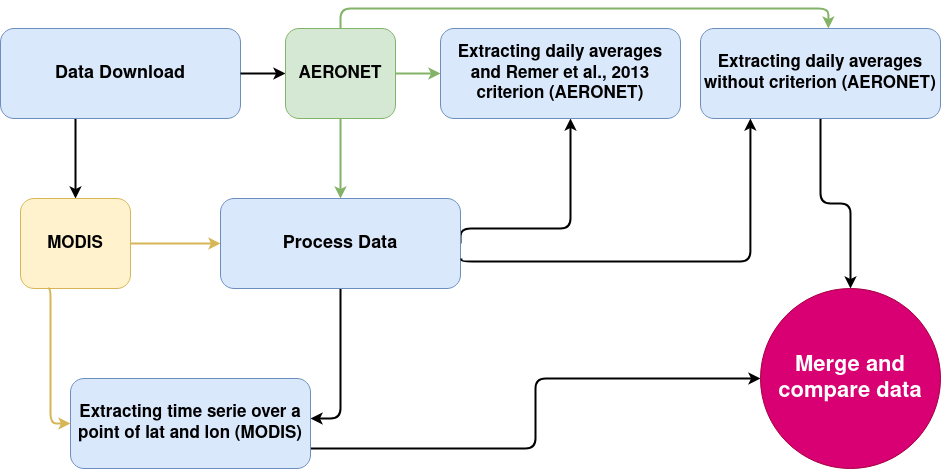

The diagram above was exported from draw.io. Its source (the exported page's mxGraphModel, read from the mxfile embedded in the PNG):
<mxGraphModel dx="1434" dy="767" grid="1" gridSize="10" guides="1" tooltips="1" connect="1" arrows="1" fold="1" page="1" pageScale="1" pageWidth="1000" pageHeight="500" math="0" shadow="0">
  <root>
    <mxCell id="0" />
    <mxCell id="1" parent="0" />
    <mxCell id="3bX8mu_sQhTfUCLtvfod-3" value="" style="edgeStyle=orthogonalEdgeStyle;rounded=1;orthogonalLoop=1;jettySize=auto;html=1;strokeWidth=2;" parent="1" source="3bX8mu_sQhTfUCLtvfod-1" target="3bX8mu_sQhTfUCLtvfod-2" edge="1">
      <mxGeometry relative="1" as="geometry">
        <Array as="points">
          <mxPoint x="95" y="180" />
          <mxPoint x="95" y="180" />
        </Array>
      </mxGeometry>
    </mxCell>
    <mxCell id="3bX8mu_sQhTfUCLtvfod-1" value="&lt;b&gt;&lt;font style=&quot;font-size: 18px;&quot;&gt;Data Download&lt;/font&gt;&lt;/b&gt;" style="rounded=1;whiteSpace=wrap;html=1;fillColor=#dae8fc;strokeColor=#6c8ebf;" parent="1" vertex="1">
      <mxGeometry x="20" y="30" width="240" height="90" as="geometry" />
    </mxCell>
    <mxCell id="3bX8mu_sQhTfUCLtvfod-2" value="&lt;font style=&quot;font-size: 17px;&quot;&gt;&lt;b&gt;MODIS&lt;/b&gt;&lt;/font&gt;" style="rounded=1;whiteSpace=wrap;html=1;fillColor=#fff2cc;strokeColor=#d6b656;" parent="1" vertex="1">
      <mxGeometry x="40" y="200" width="110" height="90" as="geometry" />
    </mxCell>
    <mxCell id="3bX8mu_sQhTfUCLtvfod-8" value="" style="edgeStyle=orthogonalEdgeStyle;rounded=1;orthogonalLoop=1;jettySize=auto;html=1;exitX=1;exitY=0.5;exitDx=0;exitDy=0;entryX=0;entryY=0.5;entryDx=0;entryDy=0;strokeWidth=2;" parent="1" source="3bX8mu_sQhTfUCLtvfod-1" target="3bX8mu_sQhTfUCLtvfod-9" edge="1">
      <mxGeometry relative="1" as="geometry">
        <mxPoint x="320" y="65" as="sourcePoint" />
        <mxPoint x="320" y="145" as="targetPoint" />
        <Array as="points" />
      </mxGeometry>
    </mxCell>
    <mxCell id="3bX8mu_sQhTfUCLtvfod-19" value="" style="edgeStyle=orthogonalEdgeStyle;rounded=1;orthogonalLoop=1;jettySize=auto;html=1;fillColor=#d5e8d4;strokeColor=#82b366;strokeWidth=2;" parent="1" source="3bX8mu_sQhTfUCLtvfod-9" target="3bX8mu_sQhTfUCLtvfod-18" edge="1">
      <mxGeometry relative="1" as="geometry" />
    </mxCell>
    <mxCell id="3bX8mu_sQhTfUCLtvfod-24" value="" style="edgeStyle=orthogonalEdgeStyle;rounded=1;orthogonalLoop=1;jettySize=auto;html=1;entryX=0.533;entryY=0;entryDx=0;entryDy=0;entryPerimeter=0;fillColor=#d5e8d4;strokeColor=#82b366;strokeWidth=2;exitX=0.5;exitY=0;exitDx=0;exitDy=0;" parent="1" source="3bX8mu_sQhTfUCLtvfod-9" target="3bX8mu_sQhTfUCLtvfod-21" edge="1">
      <mxGeometry relative="1" as="geometry">
        <mxPoint x="360" y="10" as="sourcePoint" />
        <mxPoint x="847.9200000000001" y="6.039999999999964" as="targetPoint" />
        <Array as="points">
          <mxPoint x="360" y="10" />
          <mxPoint x="848" y="10" />
        </Array>
      </mxGeometry>
    </mxCell>
    <mxCell id="3bX8mu_sQhTfUCLtvfod-9" value="&lt;b&gt;&lt;font style=&quot;font-size: 17px;&quot;&gt;AERONET&lt;/font&gt;&lt;/b&gt;" style="rounded=1;whiteSpace=wrap;html=1;fillColor=#d5e8d4;strokeColor=#82b366;" parent="1" vertex="1">
      <mxGeometry x="305" y="30" width="110" height="90" as="geometry" />
    </mxCell>
    <mxCell id="3bX8mu_sQhTfUCLtvfod-10" value="" style="edgeStyle=orthogonalEdgeStyle;rounded=1;orthogonalLoop=1;jettySize=auto;html=1;exitX=1;exitY=0.5;exitDx=0;exitDy=0;entryX=0;entryY=0.5;entryDx=0;entryDy=0;fillColor=#fff2cc;strokeColor=#d6b656;strokeWidth=2;" parent="1" source="3bX8mu_sQhTfUCLtvfod-2" target="3bX8mu_sQhTfUCLtvfod-12" edge="1">
      <mxGeometry relative="1" as="geometry">
        <mxPoint x="180" y="235" as="sourcePoint" />
        <mxPoint x="180" y="315" as="targetPoint" />
        <Array as="points" />
      </mxGeometry>
    </mxCell>
    <mxCell id="3bX8mu_sQhTfUCLtvfod-11" value="" style="edgeStyle=orthogonalEdgeStyle;rounded=1;orthogonalLoop=1;jettySize=auto;html=1;entryX=0.5;entryY=0;entryDx=0;entryDy=0;exitX=0.5;exitY=1;exitDx=0;exitDy=0;fillColor=#d5e8d4;strokeColor=#82b366;strokeWidth=2;" parent="1" source="3bX8mu_sQhTfUCLtvfod-9" target="3bX8mu_sQhTfUCLtvfod-12" edge="1">
      <mxGeometry relative="1" as="geometry">
        <mxPoint x="424.5" y="150" as="sourcePoint" />
        <mxPoint x="424.5" y="230" as="targetPoint" />
        <Array as="points">
          <mxPoint x="360" y="170" />
          <mxPoint x="360" y="170" />
        </Array>
      </mxGeometry>
    </mxCell>
    <mxCell id="3bX8mu_sQhTfUCLtvfod-14" value="" style="edgeStyle=orthogonalEdgeStyle;rounded=1;orthogonalLoop=1;jettySize=auto;html=1;strokeWidth=2;" parent="1" source="3bX8mu_sQhTfUCLtvfod-12" target="3bX8mu_sQhTfUCLtvfod-13" edge="1">
      <mxGeometry relative="1" as="geometry">
        <Array as="points">
          <mxPoint x="360" y="420" />
        </Array>
      </mxGeometry>
    </mxCell>
    <mxCell id="3bX8mu_sQhTfUCLtvfod-20" value="" style="edgeStyle=orthogonalEdgeStyle;rounded=1;orthogonalLoop=1;jettySize=auto;html=1;exitX=1;exitY=0.5;exitDx=0;exitDy=0;strokeWidth=2;" parent="1" source="3bX8mu_sQhTfUCLtvfod-12" target="3bX8mu_sQhTfUCLtvfod-18" edge="1">
      <mxGeometry relative="1" as="geometry">
        <Array as="points">
          <mxPoint x="480" y="230" />
          <mxPoint x="590" y="230" />
        </Array>
      </mxGeometry>
    </mxCell>
    <mxCell id="3bX8mu_sQhTfUCLtvfod-12" value="&lt;font style=&quot;font-size: 18px;&quot;&gt;&lt;b&gt;Process Data&lt;/b&gt;&lt;/font&gt;" style="rounded=1;whiteSpace=wrap;html=1;fillColor=#dae8fc;strokeColor=#6c8ebf;" parent="1" vertex="1">
      <mxGeometry x="240" y="200" width="240" height="90" as="geometry" />
    </mxCell>
    <mxCell id="3bX8mu_sQhTfUCLtvfod-32" value="" style="edgeStyle=orthogonalEdgeStyle;rounded=1;orthogonalLoop=1;jettySize=auto;html=1;entryX=0;entryY=0.5;entryDx=0;entryDy=0;strokeWidth=2;" parent="1" source="3bX8mu_sQhTfUCLtvfod-13" target="3bX8mu_sQhTfUCLtvfod-26" edge="1">
      <mxGeometry relative="1" as="geometry">
        <mxPoint x="210" y="550" as="targetPoint" />
        <Array as="points">
          <mxPoint x="555" y="450" />
          <mxPoint x="555" y="380" />
        </Array>
      </mxGeometry>
    </mxCell>
    <mxCell id="3bX8mu_sQhTfUCLtvfod-13" value="&lt;font style=&quot;font-size: 17px;&quot;&gt;&lt;b&gt;Extracting time serie over a point of lat and lon (MODIS)&lt;br&gt;&lt;/b&gt;&lt;/font&gt;" style="rounded=1;whiteSpace=wrap;html=1;fillColor=#dae8fc;strokeColor=#6c8ebf;" parent="1" vertex="1">
      <mxGeometry x="90" y="380" width="240" height="90" as="geometry" />
    </mxCell>
    <mxCell id="3bX8mu_sQhTfUCLtvfod-17" value="" style="edgeStyle=orthogonalEdgeStyle;rounded=1;orthogonalLoop=1;jettySize=auto;html=1;entryX=0;entryY=0.5;entryDx=0;entryDy=0;exitX=0.25;exitY=1;exitDx=0;exitDy=0;fillColor=#fff2cc;strokeColor=#d6b656;strokeWidth=2;" parent="1" source="3bX8mu_sQhTfUCLtvfod-2" target="3bX8mu_sQhTfUCLtvfod-13" edge="1">
      <mxGeometry relative="1" as="geometry">
        <mxPoint x="70" y="320" as="sourcePoint" />
        <mxPoint x="100" y="402.5" as="targetPoint" />
        <Array as="points">
          <mxPoint x="70" y="290" />
          <mxPoint x="70" y="425" />
        </Array>
      </mxGeometry>
    </mxCell>
    <mxCell id="3bX8mu_sQhTfUCLtvfod-18" value="&lt;font style=&quot;font-size: 17px;&quot;&gt;&lt;b&gt;Extracting daily averages and Remer et al., 2013 criterion (AERONET)&lt;br&gt;&lt;/b&gt;&lt;/font&gt;" style="rounded=1;whiteSpace=wrap;html=1;fillColor=#dae8fc;strokeColor=#6c8ebf;" parent="1" vertex="1">
      <mxGeometry x="460" y="30" width="240" height="90" as="geometry" />
    </mxCell>
    <mxCell id="3bX8mu_sQhTfUCLtvfod-28" value="" style="edgeStyle=orthogonalEdgeStyle;rounded=1;orthogonalLoop=1;jettySize=auto;html=1;entryX=0.5;entryY=0;entryDx=0;entryDy=0;strokeWidth=2;" parent="1" source="3bX8mu_sQhTfUCLtvfod-21" target="3bX8mu_sQhTfUCLtvfod-26" edge="1">
      <mxGeometry relative="1" as="geometry">
        <mxPoint x="870" y="200" as="targetPoint" />
      </mxGeometry>
    </mxCell>
    <mxCell id="3bX8mu_sQhTfUCLtvfod-34" style="edgeStyle=orthogonalEdgeStyle;rounded=1;orthogonalLoop=1;jettySize=auto;html=1;exitX=0.5;exitY=0;exitDx=0;exitDy=0;entryX=0.02;entryY=0.167;entryDx=0;entryDy=0;entryPerimeter=0;" parent="1" source="3bX8mu_sQhTfUCLtvfod-21" edge="1">
      <mxGeometry relative="1" as="geometry">
        <mxPoint x="846" y="85.00999999999999" as="targetPoint" />
        <Array as="points">
          <mxPoint x="850" y="30" />
          <mxPoint x="850" y="40" />
        </Array>
      </mxGeometry>
    </mxCell>
    <mxCell id="3bX8mu_sQhTfUCLtvfod-21" value="&lt;font style=&quot;font-size: 17px;&quot;&gt;&lt;b&gt;Extracting daily averages without criterion (AERONET)&lt;br&gt;&lt;/b&gt;&lt;/font&gt;" style="rounded=1;whiteSpace=wrap;html=1;fillColor=#dae8fc;strokeColor=#6c8ebf;" parent="1" vertex="1">
      <mxGeometry x="720" y="30" width="240" height="90" as="geometry" />
    </mxCell>
    <mxCell id="3bX8mu_sQhTfUCLtvfod-25" value="" style="edgeStyle=orthogonalEdgeStyle;rounded=1;orthogonalLoop=1;jettySize=auto;html=1;entryX=0.208;entryY=1;entryDx=0;entryDy=0;entryPerimeter=0;strokeWidth=2;exitX=1.004;exitY=0.667;exitDx=0;exitDy=0;exitPerimeter=0;" parent="1" source="3bX8mu_sQhTfUCLtvfod-12" target="3bX8mu_sQhTfUCLtvfod-21" edge="1">
      <mxGeometry relative="1" as="geometry">
        <mxPoint x="540" y="263" as="sourcePoint" />
        <mxPoint x="800" y="170" as="targetPoint" />
        <Array as="points">
          <mxPoint x="481" y="263" />
          <mxPoint x="770" y="263" />
        </Array>
      </mxGeometry>
    </mxCell>
    <mxCell id="3bX8mu_sQhTfUCLtvfod-26" value="&lt;font style=&quot;font-size: 22px;&quot;&gt;&lt;b&gt;Merge and compare data&lt;/b&gt;&lt;/font&gt;" style="ellipse;whiteSpace=wrap;html=1;aspect=fixed;fillColor=#d80073;fontColor=#ffffff;strokeColor=#A50040;rounded=1;" parent="1" vertex="1">
      <mxGeometry x="780" y="290" width="180" height="180" as="geometry" />
    </mxCell>
  </root>
</mxGraphModel>